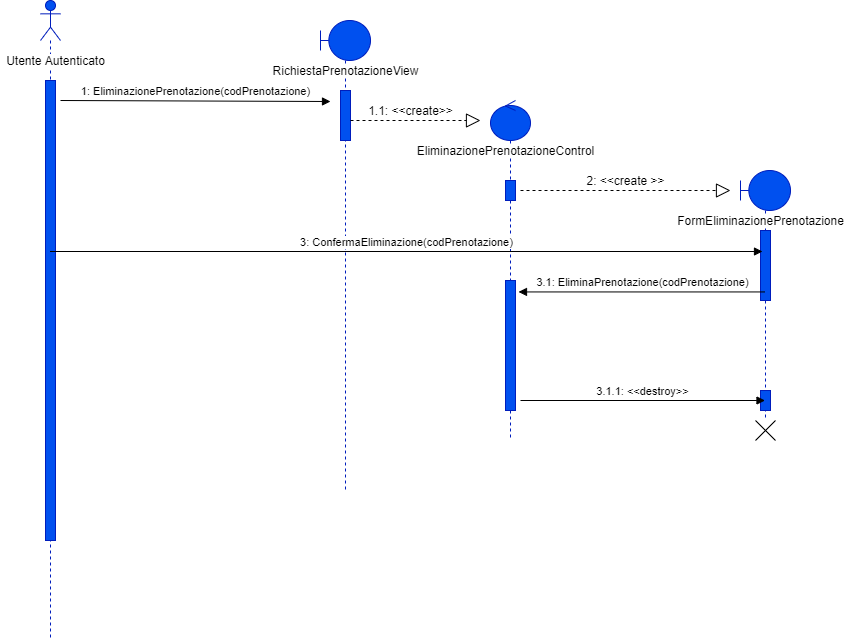

The diagram above was exported from draw.io. Its source (the exported page's mxGraphModel, read from the mxfile embedded in the PNG):
<mxGraphModel dx="1422" dy="762" grid="1" gridSize="10" guides="1" tooltips="1" connect="1" arrows="1" fold="1" page="1" pageScale="1" pageWidth="1100" pageHeight="850" background="#ffffff" math="0" shadow="0">
  <root>
    <mxCell id="0" />
    <mxCell id="1" parent="0" />
    <mxCell id="_yufwbz-svaVSRFWoXzK-1" value="" style="shape=umlLifeline;participant=umlActor;perimeter=lifelinePerimeter;whiteSpace=wrap;html=1;container=1;collapsible=0;recursiveResize=0;verticalAlign=top;spacingTop=36;outlineConnect=0;fillColor=#0050ef;strokeColor=#001DBC;fontColor=#ffffff;size=40;" vertex="1" parent="1">
      <mxGeometry x="80" y="40" width="20" height="640" as="geometry" />
    </mxCell>
    <mxCell id="_yufwbz-svaVSRFWoXzK-5" value="" style="html=1;points=[];perimeter=orthogonalPerimeter;fillColor=#0050ef;strokeColor=#001DBC;fontColor=#ffffff;" vertex="1" parent="_yufwbz-svaVSRFWoXzK-1">
      <mxGeometry x="5" y="80" width="10" height="460" as="geometry" />
    </mxCell>
    <mxCell id="_yufwbz-svaVSRFWoXzK-2" value="&lt;span style=&quot;background-color: rgb(255 , 255 , 255)&quot;&gt;Utente Autenticato&lt;/span&gt;" style="text;html=1;align=center;verticalAlign=middle;resizable=0;points=[];autosize=1;" vertex="1" parent="1">
      <mxGeometry x="40" y="90" width="110" height="20" as="geometry" />
    </mxCell>
    <mxCell id="_yufwbz-svaVSRFWoXzK-6" value="1: EliminazionePrenotazione(codPrenotazione)" style="html=1;verticalAlign=bottom;endArrow=block;" edge="1" parent="1">
      <mxGeometry width="80" relative="1" as="geometry">
        <mxPoint x="100" y="140" as="sourcePoint" />
        <mxPoint x="370" y="141" as="targetPoint" />
      </mxGeometry>
    </mxCell>
    <mxCell id="_yufwbz-svaVSRFWoXzK-7" value="" style="shape=umlLifeline;participant=umlBoundary;perimeter=lifelinePerimeter;whiteSpace=wrap;html=1;container=1;collapsible=0;recursiveResize=0;verticalAlign=top;spacingTop=36;outlineConnect=0;fillColor=#0050ef;strokeColor=#001DBC;fontColor=#ffffff;" vertex="1" parent="1">
      <mxGeometry x="360" y="60" width="50" height="470" as="geometry" />
    </mxCell>
    <mxCell id="_yufwbz-svaVSRFWoXzK-9" value="" style="html=1;points=[];perimeter=orthogonalPerimeter;fillColor=#0050ef;strokeColor=#001DBC;fontColor=#ffffff;" vertex="1" parent="_yufwbz-svaVSRFWoXzK-7">
      <mxGeometry x="20" y="70" width="10" height="50" as="geometry" />
    </mxCell>
    <mxCell id="_yufwbz-svaVSRFWoXzK-8" value="&lt;span style=&quot;background-color: rgb(255 , 255 , 255)&quot;&gt;RichiestaPrenotazioneView&lt;/span&gt;" style="text;html=1;align=center;verticalAlign=middle;resizable=0;points=[];autosize=1;" vertex="1" parent="1">
      <mxGeometry x="305" y="100" width="160" height="20" as="geometry" />
    </mxCell>
    <mxCell id="_yufwbz-svaVSRFWoXzK-10" value="" style="endArrow=block;dashed=1;endFill=0;endSize=12;html=1;" edge="1" parent="1">
      <mxGeometry width="160" relative="1" as="geometry">
        <mxPoint x="390" y="160" as="sourcePoint" />
        <mxPoint x="520" y="160" as="targetPoint" />
      </mxGeometry>
    </mxCell>
    <mxCell id="_yufwbz-svaVSRFWoXzK-11" value="1.1: &amp;lt;&amp;lt;create&amp;gt;&amp;gt;" style="text;html=1;align=center;verticalAlign=middle;resizable=0;points=[];autosize=1;" vertex="1" parent="1">
      <mxGeometry x="400" y="140" width="100" height="20" as="geometry" />
    </mxCell>
    <mxCell id="_yufwbz-svaVSRFWoXzK-12" value="" style="shape=umlLifeline;participant=umlControl;perimeter=lifelinePerimeter;whiteSpace=wrap;html=1;container=1;collapsible=0;recursiveResize=0;verticalAlign=top;spacingTop=36;outlineConnect=0;fillColor=#0050ef;strokeColor=#001DBC;fontColor=#ffffff;" vertex="1" parent="1">
      <mxGeometry x="530" y="140" width="40" height="340" as="geometry" />
    </mxCell>
    <mxCell id="_yufwbz-svaVSRFWoXzK-14" value="" style="html=1;points=[];perimeter=orthogonalPerimeter;fillColor=#0050ef;strokeColor=#001DBC;fontColor=#ffffff;" vertex="1" parent="_yufwbz-svaVSRFWoXzK-12">
      <mxGeometry x="15" y="80" width="10" height="20" as="geometry" />
    </mxCell>
    <mxCell id="_yufwbz-svaVSRFWoXzK-22" value="" style="html=1;points=[];perimeter=orthogonalPerimeter;fillColor=#0050ef;strokeColor=#001DBC;fontColor=#ffffff;" vertex="1" parent="_yufwbz-svaVSRFWoXzK-12">
      <mxGeometry x="15" y="180" width="10" height="130" as="geometry" />
    </mxCell>
    <mxCell id="_yufwbz-svaVSRFWoXzK-13" value="&lt;span style=&quot;background-color: rgb(255 , 255 , 255)&quot;&gt;EliminazionePrenotazioneControl&lt;/span&gt;" style="text;html=1;align=center;verticalAlign=middle;resizable=0;points=[];autosize=1;" vertex="1" parent="1">
      <mxGeometry x="450" y="180" width="190" height="20" as="geometry" />
    </mxCell>
    <mxCell id="_yufwbz-svaVSRFWoXzK-15" value="" style="endArrow=block;dashed=1;endFill=0;endSize=12;html=1;" edge="1" parent="1">
      <mxGeometry width="160" relative="1" as="geometry">
        <mxPoint x="560" y="230" as="sourcePoint" />
        <mxPoint x="770" y="230" as="targetPoint" />
      </mxGeometry>
    </mxCell>
    <mxCell id="_yufwbz-svaVSRFWoXzK-16" value="2: &amp;lt;&amp;lt;create &amp;gt;&amp;gt;" style="text;html=1;align=center;verticalAlign=middle;resizable=0;points=[];autosize=1;" vertex="1" parent="1">
      <mxGeometry x="620" y="210" width="90" height="20" as="geometry" />
    </mxCell>
    <mxCell id="_yufwbz-svaVSRFWoXzK-17" value="" style="shape=umlLifeline;participant=umlBoundary;perimeter=lifelinePerimeter;whiteSpace=wrap;html=1;container=1;collapsible=0;recursiveResize=0;verticalAlign=top;spacingTop=36;outlineConnect=0;fillColor=#0050ef;strokeColor=#001DBC;fontColor=#ffffff;" vertex="1" parent="1">
      <mxGeometry x="780" y="210" width="50" height="250" as="geometry" />
    </mxCell>
    <mxCell id="_yufwbz-svaVSRFWoXzK-19" value="" style="html=1;points=[];perimeter=orthogonalPerimeter;fillColor=#0050ef;strokeColor=#001DBC;fontColor=#ffffff;" vertex="1" parent="_yufwbz-svaVSRFWoXzK-17">
      <mxGeometry x="20" y="60" width="10" height="70" as="geometry" />
    </mxCell>
    <mxCell id="_yufwbz-svaVSRFWoXzK-24" value="" style="html=1;points=[];perimeter=orthogonalPerimeter;fillColor=#0050ef;strokeColor=#001DBC;fontColor=#ffffff;" vertex="1" parent="_yufwbz-svaVSRFWoXzK-17">
      <mxGeometry x="20" y="220" width="10" height="20" as="geometry" />
    </mxCell>
    <mxCell id="_yufwbz-svaVSRFWoXzK-18" value="&lt;span style=&quot;background-color: rgb(255 , 255 , 255)&quot;&gt;FormEliminazionePrenotazione&lt;/span&gt;" style="text;html=1;align=center;verticalAlign=middle;resizable=0;points=[];autosize=1;" vertex="1" parent="1">
      <mxGeometry x="710" y="250" width="180" height="20" as="geometry" />
    </mxCell>
    <mxCell id="_yufwbz-svaVSRFWoXzK-20" value="3: ConfermaEliminazione(codPrenotazione)" style="html=1;verticalAlign=bottom;endArrow=block;entryX=0.2;entryY=0.3;entryDx=0;entryDy=0;entryPerimeter=0;" edge="1" parent="1" source="_yufwbz-svaVSRFWoXzK-1" target="_yufwbz-svaVSRFWoXzK-19">
      <mxGeometry width="80" relative="1" as="geometry">
        <mxPoint x="630" y="294.5" as="sourcePoint" />
        <mxPoint x="710" y="294.5" as="targetPoint" />
      </mxGeometry>
    </mxCell>
    <mxCell id="_yufwbz-svaVSRFWoXzK-21" value="3.1: EliminaPrenotazione(codPrenotazione)" style="html=1;verticalAlign=bottom;endArrow=block;entryX=1.3;entryY=0.088;entryDx=0;entryDy=0;entryPerimeter=0;" edge="1" parent="1" source="_yufwbz-svaVSRFWoXzK-17" target="_yufwbz-svaVSRFWoXzK-22">
      <mxGeometry width="80" relative="1" as="geometry">
        <mxPoint x="680" y="330" as="sourcePoint" />
        <mxPoint x="580" y="330" as="targetPoint" />
      </mxGeometry>
    </mxCell>
    <mxCell id="_yufwbz-svaVSRFWoXzK-23" value="3.1.1: &amp;lt;&amp;lt;destroy&amp;gt;&amp;gt;" style="html=1;verticalAlign=bottom;endArrow=block;" edge="1" parent="1" target="_yufwbz-svaVSRFWoXzK-17">
      <mxGeometry width="80" relative="1" as="geometry">
        <mxPoint x="560" y="440" as="sourcePoint" />
        <mxPoint x="770" y="440" as="targetPoint" />
      </mxGeometry>
    </mxCell>
    <mxCell id="_yufwbz-svaVSRFWoXzK-25" value="" style="shape=umlDestroy;" vertex="1" parent="1">
      <mxGeometry x="795" y="460" width="20" height="20" as="geometry" />
    </mxCell>
  </root>
</mxGraphModel>